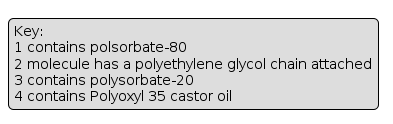

The diagram above was rendered by PlantUML. Its source (embedded in the PNG):
@startuml
legend   right
Key:
1 contains polsorbate-80
2 molecule has a polyethylene glycol chain attached
3 contains polysorbate-20
4 contains Polyoxyl 35 castor oil
EndLegend
@enduml